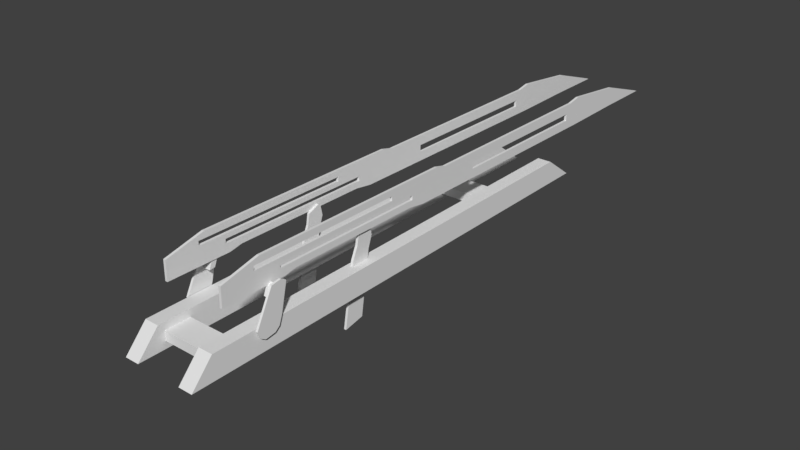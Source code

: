 # Source: Knife.blend  (saved by Blender 2.78.0; exported with 4.5.12 LTS)
import bpy
from mathutils import Matrix  # noqa: F401  (used for matrix-valued properties, if any)

bpy.ops.wm.read_factory_settings(use_empty=True)
scene = bpy.context.scene
scene.name = 'Scene'

# ---- collections
col_collection_1 = bpy.data.collections.new('Collection 1'); scene.collection.children.link(col_collection_1)

# ---- world
world_world = bpy.data.worlds.new('World'); scene.world = world_world
world_world.color = (0.05088, 0.05088, 0.05088)
world_world.use_sun_shadow = False
world_world.sun_shadow_jitter_overblur = 0.0
world_world.cycles.sampling_method = 'MANUAL'

# ---- meshes
me_cube_006 = bpy.data.meshes.new('Cube.006')
me_cube_006.from_pydata([(-0.4571, -0.1831, -0.06563), (-0.4571, -0.1831, 0.06563), (-0.4571, 0.1831, -0.06563), (-0.4571, 0.1831, 0.06563), (0.4571, -0.1831, -0.06563), (0.4571, -0.1831, 0.06563), (0.4571, 0.1831, -0.06563), (0.4571, 0.1831, 0.06563)], [], [(0, 1, 3, 2), (2, 3, 7, 6), (6, 7, 5, 4), (4, 5, 1, 0), (2, 6, 4, 0), (7, 3, 1, 5)])
me_cube_006.use_remesh_preserve_volume = False
me_cube_006.use_remesh_preserve_attributes = False
me_cube_006.use_mirror_vertex_groups = False
me_cube_006.update()
me_cube_005 = bpy.data.meshes.new('Cube.005')
me_cube_005.from_pydata([(-0.4571, -0.1831, -0.06563), (-0.4571, -0.1831, 0.06563), (-0.4571, 0.1831, -0.06563), (-0.4571, 0.1831, 0.06563), (0.4571, -0.1831, -0.06563), (0.4571, -0.1831, 0.06563), (0.4571, 0.1831, -0.06563), (0.4571, 0.1831, 0.06563)], [], [(0, 1, 3, 2), (2, 3, 7, 6), (6, 7, 5, 4), (4, 5, 1, 0), (2, 6, 4, 0), (7, 3, 1, 5)])
me_cube_005.use_remesh_preserve_volume = False
me_cube_005.use_remesh_preserve_attributes = False
me_cube_005.use_mirror_vertex_groups = False
me_cube_005.update()
me_cube_004 = bpy.data.meshes.new('Cube.004')
me_cube_004.from_pydata([(-0.5385, -4.493, -0.6744), (-0.5385, -4.182, -0.3361), (-0.5385, 2.676, -0.6744), (-0.5385, 2.211, -0.3361), (-0.3314, -4.493, -0.6744), (-0.3314, -4.182, -0.3361), (-0.3314, 2.676, -0.6744), (-0.3314, 2.211, -0.3361)], [], [(0, 1, 3, 2), (2, 3, 7, 6), (6, 7, 5, 4), (4, 5, 1, 0), (2, 6, 4, 0), (7, 3, 1, 5)])
me_cube_004.use_remesh_preserve_volume = False
me_cube_004.use_remesh_preserve_attributes = False
me_cube_004.use_mirror_vertex_groups = False
me_cube_004.update()
me_cube_002 = bpy.data.meshes.new('Cube.002')
me_cube_002.from_pydata([(-0.4188, 4.351, -0.1797), (-0.4548, -4.351, -0.1988), (-0.4188, -4.351, -0.1988), (-0.4548, 4.351, -0.1797), (-0.4548, 2.561, 0.2064), (-0.4548, 2.359, 0.1676), (-0.4548, -0.5944, 0.1676), (-0.4548, -0.756, 0.2064), (-0.4188, -0.756, 0.2064), (-0.4188, -0.5944, 0.1676), (-0.4188, 2.359, 0.1676), (-0.4188, 2.561, 0.2064), (-0.4548, -0.756, -0.1988), (-0.4548, -0.5944, -0.1988), (-0.4548, 2.359, -0.1988), (-0.4548, 2.561, -0.1988), (-0.4188, 2.561, -0.1988), (-0.4188, 2.359, -0.1988), (-0.4188, -0.5944, -0.1988), (-0.4188, -0.756, -0.1988), (-0.4188, 3.51, 0.09836), (-0.4548, 3.51, -0.1824), (-0.4548, 3.51, 0.09836), (-0.4188, 3.51, -0.1824), (-0.4548, -3.256, 0.2064), (-0.4188, -3.256, -0.1617), (-0.4188, -3.256, 0.2064), (-0.4548, -3.256, -0.1617), (-0.4188, -1.283, 0.2064), (-0.4548, -1.283, -0.1617), (-0.4548, -1.283, 0.2064), (-0.4188, -1.283, -0.1617), (-0.4548, -3.438, 0.2064), (-0.4188, -3.438, -0.1988), (-0.4188, -3.438, 0.2064), (-0.4548, -3.438, -0.1988), (-0.4188, -1.019, 0.2064), (-0.4548, -1.019, -0.1988), (-0.4548, -1.019, 0.2064), (-0.4188, -1.019, -0.1988), (-0.4548, -4.351, 0.07138), (-0.4548, -3.796, 0.2064), (-0.4188, -3.796, 0.2064), (-0.4188, -4.351, 0.07138), (-0.4188, 0.008078, 0.02889), (-0.4548, 0.008078, 0.02889), (-0.4188, 0.008078, -0.06957), (-0.4548, 0.008078, -0.06957), (-0.4188, 2.274, 0.02889), (-0.4548, 2.274, 0.02889), (-0.4548, 0.4473, -0.06957), (-0.4188, 1.318, -0.06957), (-0.4188, 2.274, -0.06957), (-0.4548, 2.274, -0.06957), (-0.4188, -3.496, -0.01039), (-0.4548, -3.496, -0.01039), (-0.4188, -3.496, -0.07161), (-0.4548, -3.496, -0.07161), (-0.4548, -3.256, -0.01039), (-0.4188, -3.256, -0.01039), (-0.4548, -3.438, -0.01039), (-0.4188, -3.438, -0.01039), (-0.4188, -1.231, -0.01039), (-0.4188, -1.283, -0.01039), (-0.4548, -1.231, -0.01039), (-0.4548, -1.283, -0.01039), (-0.4548, -3.256, -0.07161), (-0.4188, -3.256, -0.07161), (-0.4548, -3.438, -0.07161), (-0.4188, -3.438, -0.07161), (-0.4188, -1.231, -0.07161), (-0.4188, -1.283, -0.07161), (-0.4548, -1.231, -0.07161), (-0.4548, -1.283, -0.07161), (-0.4548, -3.883, 0.1167), (-0.4188, -3.883, 0.1167), (-0.4548, -3.883, 0.05544), (-0.4188, -3.883, 0.05544), (-0.4188, -3.256, 0.1167), (-0.4188, -3.438, 0.1167), (-0.4548, -1.617, 0.1167), (-0.4188, -1.617, 0.1167), (-0.4548, -3.256, 0.1167), (-0.4548, -3.438, 0.1167), (-0.4548, -3.256, 0.05544), (-0.4548, -3.438, 0.05544), (-0.4548, -1.617, 0.05544), (-0.4188, -1.617, 0.05544), (-0.4188, -3.256, 0.05544), (-0.4188, -3.438, 0.05544)], [], [(22, 20, 0, 3), (35, 33, 2, 1), (33, 69, 56, 54, 61, 89, 77, 75, 79, 34, 42, 43, 2), (41, 42, 34, 32), (23, 20, 11, 16), (16, 11, 10, 17), (17, 10, 9, 44, 48, 52, 51), (18, 9, 8, 19), (22, 21, 15, 4), (4, 15, 14, 5), (5, 14, 13, 50, 53, 49, 45, 6), (6, 13, 12, 7), (21, 23, 16, 15), (15, 16, 17, 14), (14, 17, 18, 13), (13, 18, 19, 12), (38, 36, 8, 7), (7, 8, 9, 6), (6, 9, 10, 5), (5, 10, 11, 4), (3, 0, 23, 21), (3, 21, 22), (0, 20, 23), (4, 11, 20, 22), (32, 34, 26, 24), (31, 71, 67, 25), (30, 65, 58, 84, 86, 80, 82, 24), (29, 31, 25, 27), (37, 39, 31, 29), (38, 37, 29, 73, 72, 64, 65, 30), (39, 36, 28, 63, 62, 70, 71, 31), (24, 26, 28, 30), (1, 2, 43, 40), (25, 67, 69, 33), (24, 82, 83, 32), (27, 25, 33, 35), (19, 8, 36, 39), (7, 12, 37, 38), (12, 19, 39, 37), (30, 28, 36, 38), (40, 43, 42, 41), (32, 83, 74, 76, 85, 60, 55, 57, 68, 35, 1, 40, 41), (47, 46, 51, 52, 53, 50), (53, 52, 48, 49), (49, 48, 44, 45), (51, 46, 44, 9, 18, 17), (6, 45, 47, 50, 13), (45, 44, 46, 47), (59, 63, 28, 26, 78, 81, 87, 88), (72, 70, 62, 64), (66, 73, 29, 27), (61, 59, 88, 89), (57, 56, 69, 67, 71, 70, 72, 73, 66, 68), (68, 66, 27, 35), (55, 54, 56, 57), (64, 62, 63, 59, 61, 54, 55, 60, 58, 65), (86, 87, 81, 80), (79, 78, 26, 34), (76, 77, 89, 88, 87, 86, 84, 85), (85, 84, 58, 60), (74, 75, 77, 76), (80, 81, 78, 79, 75, 74, 83, 82)])
me_cube_002.use_remesh_preserve_volume = False
me_cube_002.use_remesh_preserve_attributes = False
me_cube_002.use_mirror_vertex_groups = False
me_cube_002.update()
me_cube = bpy.data.meshes.new('Cube')
me_cube.from_pydata([(-0.4188, -2.387, -1.076), (-0.4188, -1.898, 0.06249), (-0.4188, -2.09, -1.076), (-0.4188, -1.952, -0.08169), (-0.3849, -2.387, -1.076), (-0.3849, -1.898, 0.06249), (-0.3849, -2.09, -1.076), (-0.3849, -1.954, -0.08169), (-0.4188, -1.695, 0.06249), (-0.4188, -1.695, -0.08169), (-0.3849, -1.695, -0.08169), (-0.3849, -1.695, 0.06249), (-0.4188, -2.065, -0.2391), (-0.3849, -2.066, -0.2391), (-0.4188, -1.787, -0.2391), (-0.3849, -1.787, -0.2391), (-0.3849, -1.723, 0.09413), (-0.4188, -1.723, 0.09413)], [], [(14, 9, 10, 15), (15, 10, 7, 13), (0, 12, 14, 2), (13, 7, 3, 12), (2, 6, 4, 0), (12, 3, 9, 14), (8, 11, 10, 9), (16, 17, 1, 5), (7, 10, 11, 16, 5), (9, 3, 1, 17, 8), (4, 13, 12, 0), (6, 15, 13, 4), (2, 14, 15, 6), (11, 8, 17, 16), (3, 7, 5, 1)])
me_cube.use_remesh_preserve_volume = False
me_cube.use_remesh_preserve_attributes = False
me_cube.use_mirror_vertex_groups = False
me_cube.update()
me_cube_001 = bpy.data.meshes.new('Cube.001')
me_cube_001.from_pydata([(-0.5785, -3.426, 0.1173), (-0.5785, -3.212, 0.06249), (-0.5492, -3.283, 0.1173), (-0.5492, -3.426, 0.1173), (-0.5785, -3.283, 0.1173), (-0.5492, -3.212, 0.06249), (-0.5785, -3.734, -0.3147), (-0.5785, -3.359, -0.3147), (-0.5492, -3.359, -0.3147), (-0.5492, -3.734, -0.3147), (-0.5785, -3.639, -0.4732), (-0.5785, -3.703, -0.4247), (-0.5785, -3.42, -0.4287), (-0.5785, -3.494, -0.4732), (-0.5492, -3.703, -0.4247), (-0.5492, -3.639, -0.4732), (-0.5492, -3.494, -0.4732), (-0.5492, -3.42, -0.4287), (-0.5492, -3.324, 0.06234), (-0.5492, -3.383, 0.03913), (-0.5492, -3.307, 0.02565), (-0.5492, -3.362, -0.07059), (-0.5492, -3.444, -0.06722), (-0.4369, -3.324, 0.06234), (-0.4369, -3.383, 0.03913), (-0.4369, -3.307, 0.02565), (-0.4369, -3.362, -0.07059), (-0.4369, -3.444, -0.06722)], [], [(6, 0, 4, 1, 7), (7, 1, 5, 8), (2, 3, 19, 18), (9, 3, 0, 6), (14, 9, 6, 11), (2, 4, 0, 3), (10, 11, 6, 7, 12, 13), (5, 1, 4, 2), (16, 17, 8, 9, 14, 15), (12, 7, 8, 17), (16, 13, 12, 17), (10, 15, 14, 11), (13, 16, 15, 10), (18, 19, 24, 23), (9, 8, 21, 22), (3, 9, 22, 19), (5, 2, 18, 20), (8, 5, 20, 21), (26, 25, 23, 24, 27), (19, 22, 27, 24), (20, 18, 23, 25), (22, 21, 26, 27), (21, 20, 25, 26)])
me_cube_001.use_remesh_preserve_volume = False
me_cube_001.use_remesh_preserve_attributes = False
me_cube_001.use_mirror_vertex_groups = False
me_cube_001.update()
arm_armature = bpy.data.armatures.new('Armature')  # bones are not reproduced

# ---- objects
ob_cube_006 = bpy.data.objects.new('Cube.006', me_cube_006)
ob_cube_005 = bpy.data.objects.new('Cube.005', me_cube_005)
ob_empty = bpy.data.objects.new('Empty', None)
ob_cube_004 = bpy.data.objects.new('Cube.004', me_cube_004)
ob_armature = bpy.data.objects.new('Armature', arm_armature)
ob_cube = bpy.data.objects.new('Cube', me_cube_002)
ob_cube_001 = bpy.data.objects.new('Cube.001', me_cube)
ob_cube_002 = bpy.data.objects.new('Cube.002', me_cube_001)

# ---- transforms, parenting, visibility, modifiers, constraints
ob_cube_006.location = (-5.313e-10, 0.06888, 0.003995)
ob_cube_006.scale = (0.07131, 0.07131, 0.07131)
ob_cube_006.lineart.crease_threshold = 0.0
ob_cube_005.location = (-5.313e-10, -0.2794, 0.003995)
ob_cube_005.scale = (0.07131, 0.07131, 0.07131)
ob_cube_005.lineart.crease_threshold = 0.0
ob_empty.location = (0.0, -0.1423, 0.01004)
ob_empty.scale = (0.005522, 0.005522, 0.005522)
ob_empty.empty_display_type = 'SPHERE'
ob_empty.empty_image_offset = (0.0, 0.0)
ob_empty.lineart.crease_threshold = 0.0
ob_cube_004.location = (0.0, 0.0, 0.04015)
ob_cube_004.scale = (0.07131, 0.07131, 0.07131)
ob_cube_004.lineart.crease_threshold = 0.0
_m = ob_cube_004.modifiers.new('Mirror', 'MIRROR')
ob_armature.location = (0.0, -0.2361, 0.04015)
ob_armature.rotation_euler = (-1.571, -0.0, 0.0)
ob_armature.scale = (0.07131, 0.07131, 0.07131)
ob_armature.lineart.crease_threshold = 0.0
ob_cube.parent = ob_armature
ob_cube.matrix_parent_inverse = Matrix(((1.0, -1.147e-09, -7.476e-10, -3.883e-09), (-7.365e-10, 0.009675, -1.0, -0.00276), (1.154e-09, 1.0, 0.009675, 3.245), (0.0, 0.0, 0.0, 1.0)))
ob_cube.location = (-2.308e-11, 0.4899, 0.217)
ob_cube.lineart.crease_threshold = 0.0
_m = ob_cube.modifiers.new('Mirror', 'MIRROR')
ob_cube_001.parent = ob_armature
ob_cube_001.matrix_parent_inverse = Matrix(((1.0, -2.455e-09, -2.948e-09, -6.146e-09), (-3.367e-09, -0.1933, -0.9811, -0.3469), (1.839e-09, 0.9811, -0.1933, 3.209), (0.0, 0.0, 0.0, 1.0)))
ob_cube_001.location = (8.216e-08, 0.2203, -0.02147)
ob_cube_001.lineart.crease_threshold = 0.0
_m = ob_cube_001.modifiers.new('Mirror', 'MIRROR')
ob_cube_002.parent = ob_armature
ob_cube_002.matrix_parent_inverse = Matrix(((1.0, 2.045e-15, 1.406e-14, 1.321e-14), (-1.406e-14, -0.1439, -0.9896, -0.5236), (-2.045e-15, 0.9896, -0.1439, 3.21), (0.0, 0.0, 0.0, 1.0)))
ob_cube_002.location = (-8.076e-09, 0.1715, -0.05348)
ob_cube_002.lineart.crease_threshold = 0.0
_m = ob_cube_002.modifiers.new('Mirror', 'MIRROR')

# ---- collection membership
col_collection_1.objects.link(ob_cube_006)
col_collection_1.objects.link(ob_cube_005)
col_collection_1.objects.link(ob_empty)
col_collection_1.objects.link(ob_cube_004)
col_collection_1.objects.link(ob_armature)
col_collection_1.objects.link(ob_cube)
col_collection_1.objects.link(ob_cube_001)
col_collection_1.objects.link(ob_cube_002)

# ---- scene / render settings (as saved in the file)
scene.frame_start = 1; scene.frame_end = 20; scene.frame_set(0)
scene.render.engine = 'BLENDER_EEVEE_NEXT'
scene.render.resolution_percentage = 50
scene.render.dither_intensity = 0.0
scene.cycles.use_denoising = False
scene.cycles.samples = 128
scene.cycles.sampling_pattern = 'TABULATED_SOBOL'
scene.cycles.light_sampling_threshold = 0.0
scene.cycles.use_adaptive_sampling = False
scene.cycles.use_light_tree = False
scene.cycles.blur_glossy = 0.0
scene.cycles.sample_clamp_indirect = 0.0
scene.view_settings.view_transform = 'Standard'
bpy.context.view_layer.update()

# ---- added for rendering (the .blend has no active camera and no usable light): camera, sun
cam_auto = bpy.data.cameras.new('AutoCamera')
cam_auto.lens = 50.0
cam_auto.sensor_width = 36.0
cam_auto.clip_end = 1000.0
ob_auto_camera = bpy.data.objects.new('AutoCamera', cam_auto)
scene.collection.objects.link(ob_auto_camera)
ob_auto_camera.location = (0.58398, -0.736304, 0.474585)
ob_auto_camera.rotation_euler = (1.09748, -7.21219e-08, 0.694738)
scene.camera = ob_auto_camera
light_auto_sun = bpy.data.lights.new('AutoSun', 'SUN')
light_auto_sun.energy = 3.0
light_auto_sun.angle = 0.0523599
ob_auto_sun = bpy.data.objects.new('AutoSun', light_auto_sun)
scene.collection.objects.link(ob_auto_sun)
ob_auto_sun.rotation_euler = (0.872665, 0.174533, 0.523599)
bpy.context.view_layer.update()
